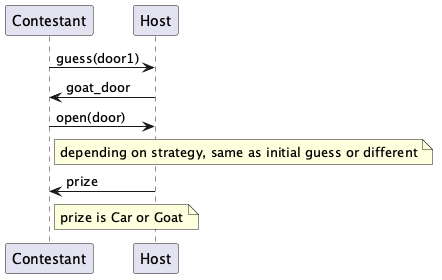

The diagram above was rendered by PlantUML. Its source (embedded in the PNG):
@startuml
Contestant -> Host: guess(door1)
Host -> Contestant: goat_door
Contestant -> Host: open(door)
Note right of Contestant: depending on strategy, same as initial guess or different
Host-> Contestant: prize
Note right of Contestant: prize is Car or Goat
@enduml